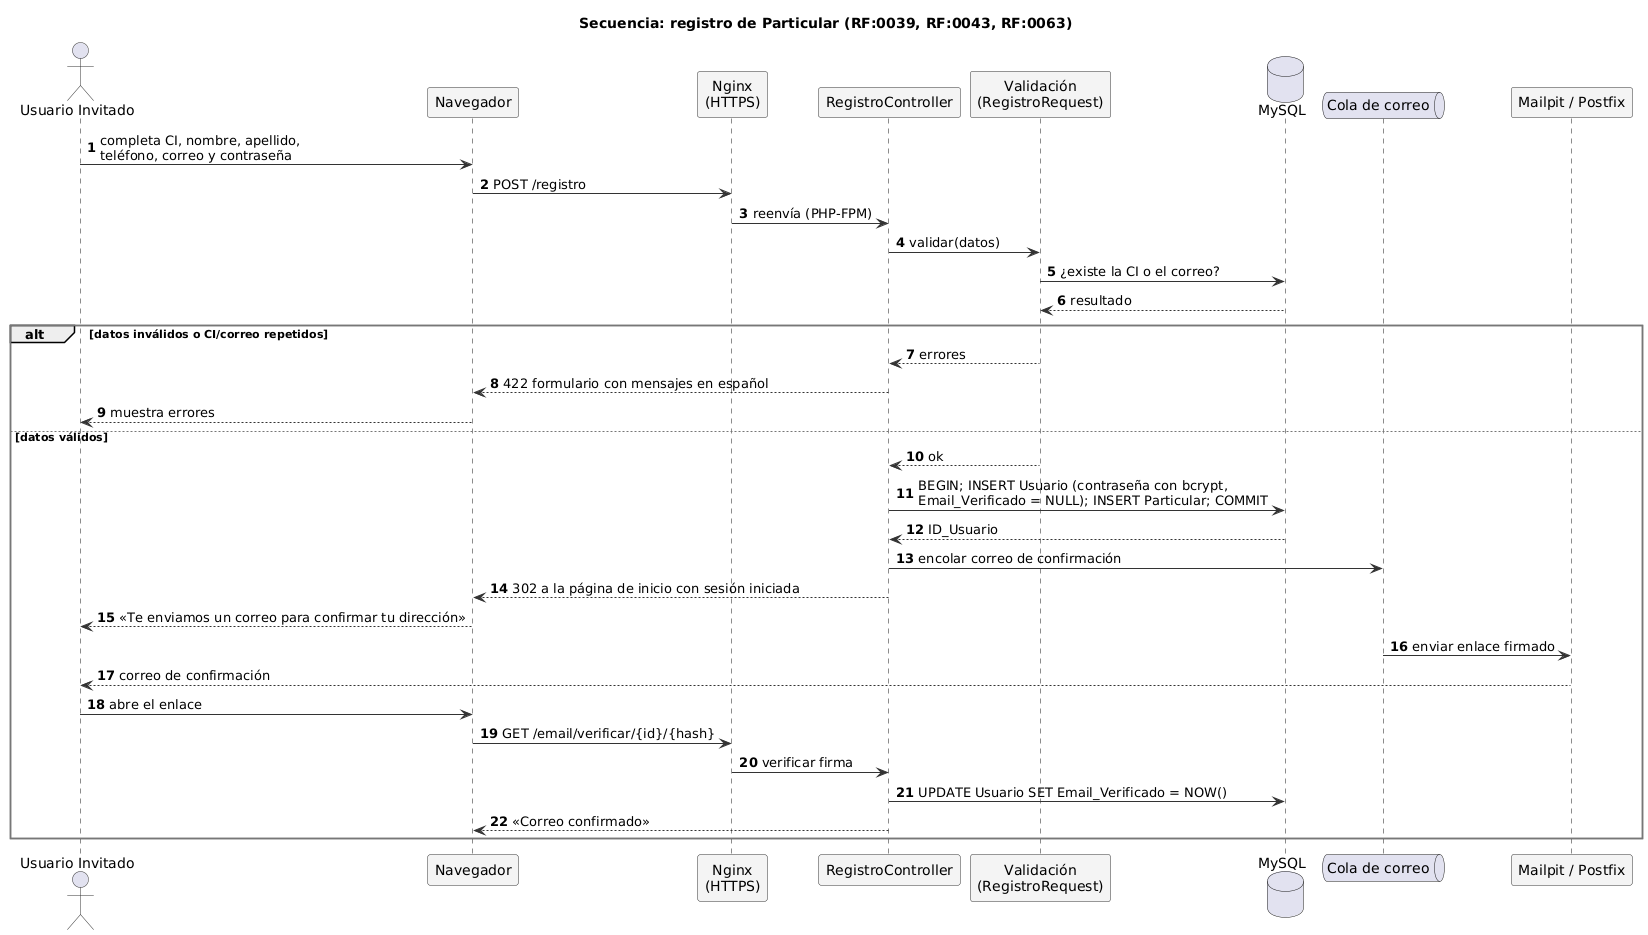

The diagram above was rendered by PlantUML. Its source (embedded in the PNG):
@startuml sec-registro
!include _estilo.iuml
title Secuencia: registro de Particular (RF:0039, RF:0043, RF:0063)
autonumber
actor "Usuario Invitado" as I
participant "Navegador" as N
participant "Nginx\n(HTTPS)" as W
participant "RegistroController" as C
participant "Validación\n(RegistroRequest)" as V
database "MySQL" as DB
queue "Cola de correo" as Q
participant "Mailpit / Postfix" as M

I -> N : completa CI, nombre, apellido,\nteléfono, correo y contraseña
N -> W : POST /registro
W -> C : reenvía (PHP-FPM)
C -> V : validar(datos)
V -> DB : ¿existe la CI o el correo?
DB --> V : resultado
alt datos inválidos o CI/correo repetidos
  V --> C : errores
  C --> N : 422 formulario con mensajes en español
  N --> I : muestra errores
else datos válidos
  V --> C : ok
  C -> DB : BEGIN; INSERT Usuario (contraseña con bcrypt,\nEmail_Verificado = NULL); INSERT Particular; COMMIT
  DB --> C : ID_Usuario
  C -> Q : encolar correo de confirmación
  C --> N : 302 a la página de inicio con sesión iniciada
  N --> I : «Te enviamos un correo para confirmar tu dirección»
  Q -> M : enviar enlace firmado
  M --> I : correo de confirmación
  I -> N : abre el enlace
  N -> W : GET /email/verificar/{id}/{hash}
  W -> C : verificar firma
  C -> DB : UPDATE Usuario SET Email_Verificado = NOW()
  C --> N : «Correo confirmado»
end
@enduml